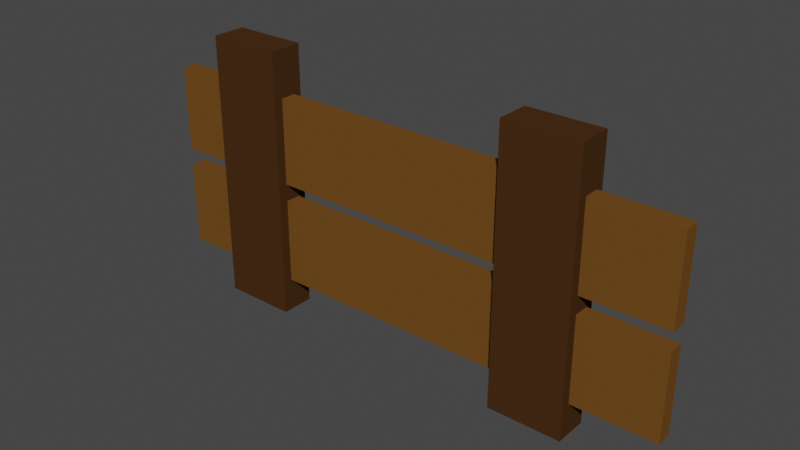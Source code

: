 # Source: fence.blend  (saved by Blender 3.1.7; exported with 4.5.12 LTS)
import bpy
from mathutils import Matrix  # noqa: F401  (used for matrix-valued properties, if any)

bpy.ops.wm.read_factory_settings(use_empty=True)
scene = bpy.context.scene
scene.name = 'Scene'

# ---- collections
col_collection = bpy.data.collections.new('Collection'); scene.collection.children.link(col_collection)

# ---- materials (node trees are filled in below, after node groups)
mat_fenceboard = bpy.data.materials.new('FenceBoard')
mat_fenceboard.alpha_threshold = 0.0
mat_fenceboard.use_transparent_shadow = False
mat_fenceboard.line_color = (0.0, 0.0, 0.0, 1.0)
mat_fencepost = bpy.data.materials.new('FencePost')
mat_fencepost.alpha_threshold = 0.0
mat_fencepost.use_transparent_shadow = False
mat_fencepost.line_color = (0.0, 0.0, 0.0, 1.0)

# ---- material node trees
mat_fenceboard.use_nodes = True; mat_fenceboard.node_tree.nodes.clear()
_N = mat_fenceboard.node_tree.nodes; _L = mat_fenceboard.node_tree.links
n0 = _N.new('ShaderNodeOutputMaterial'); n0.name = 'Material Output'; n0.location = (300, 300)
n1 = _N.new('ShaderNodeBsdfPrincipled'); n1.name = 'Principled BSDF'; n1.location = (10, 300)
n1.distribution = 'GGX'
n1.subsurface_method = 'BURLEY'
n1.inputs[0].default_value = (0.1586, 0.0693, 0.01464, 1.0)
n1.inputs[2].default_value = 0.4
n1.inputs[3].default_value = 1.45
n1.inputs[13].default_value = 0.0
n1.inputs[27].default_value = (0.0, 0.0, 0.0, 1.0)
n1.inputs[28].default_value = 1.0
_L.new(n1.outputs[0], n0.inputs[0])
n0.is_active_output = True
mat_fencepost.use_nodes = True; mat_fencepost.node_tree.nodes.clear()
_N = mat_fencepost.node_tree.nodes; _L = mat_fencepost.node_tree.links
n0 = _N.new('ShaderNodeOutputMaterial'); n0.name = 'Material Output'; n0.location = (300, 300)
n1 = _N.new('ShaderNodeBsdfPrincipled'); n1.name = 'Principled BSDF'; n1.location = (10, 300)
n1.distribution = 'GGX'
n1.subsurface_method = 'BURLEY'
n1.inputs[0].default_value = (0.06321, 0.02768, 0.009067, 1.0)
n1.inputs[2].default_value = 0.4
n1.inputs[3].default_value = 1.45
n1.inputs[13].default_value = 0.0
n1.inputs[27].default_value = (0.0, 0.0, 0.0, 1.0)
n1.inputs[28].default_value = 1.0
_L.new(n1.outputs[0], n0.inputs[0])
n0.is_active_output = True

# ---- world
world_world = bpy.data.worlds.new('World'); scene.world = world_world
world_world.use_nodes = True; world_world.node_tree.nodes.clear()
_N = world_world.node_tree.nodes; _L = world_world.node_tree.links
n0 = _N.new('ShaderNodeOutputWorld'); n0.name = 'World Output'; n0.location = (300, 300)
n1 = _N.new('ShaderNodeBackground'); n1.name = 'Background'; n1.location = (10, 300)
n1.inputs[0].default_value = (0.05088, 0.05088, 0.05088, 1.0)
_L.new(n1.outputs[0], n0.inputs[0])
n0.is_active_output = True
world_world.color = (0.05088, 0.05088, 0.05088)
world_world.use_sun_shadow = False
world_world.sun_shadow_jitter_overblur = 0.0

# ---- meshes
me_cube_002 = bpy.data.meshes.new('Cube.002')
me_cube_002.from_pydata([(3.665, 2.0, -27.56), (3.665, 2.0, -29.56), (3.665, 2.384e-07, -27.56), (3.665, 2.384e-07, -29.56), (1.665, 2.0, -27.56), (1.665, 2.0, -29.56), (1.665, 2.384e-07, -27.56), (1.665, 2.384e-07, -29.56), (14.56, 1.013, -28.14), (14.56, 1.013, -29.06), (14.56, 1.653, -28.14), (14.56, 1.653, -29.06), (-1.192e-07, 1.013, -28.14), (-1.192e-07, 1.013, -29.06), (-1.192e-07, 1.653, -28.14), (-1.192e-07, 1.653, -29.06), (12.32, 2.0, -27.56), (12.32, 2.0, -29.56), (12.32, 2.384e-07, -27.56), (12.32, 2.384e-07, -29.56), (10.32, 2.0, -27.56), (10.32, 2.0, -29.56), (10.32, 2.384e-07, -27.56), (10.32, 2.384e-07, -29.56), (14.56, 0.2433, -28.14), (14.56, 0.2433, -29.06), (14.56, 0.8835, -28.14), (14.56, 0.8835, -29.06), (-1.192e-07, 0.2433, -28.14), (-1.192e-07, 0.2433, -29.06), (-1.192e-07, 0.8835, -28.14), (-1.192e-07, 0.8835, -29.06)], [], [(0, 4, 6, 2), (3, 2, 6, 7), (7, 6, 4, 5), (5, 1, 3, 7), (1, 0, 2, 3), (5, 4, 0, 1), (8, 12, 14, 10), (11, 10, 14, 15), (15, 14, 12, 13), (13, 9, 11, 15), (9, 8, 10, 11), (13, 12, 8, 9), (16, 20, 22, 18), (19, 18, 22, 23), (23, 22, 20, 21), (21, 17, 19, 23), (17, 16, 18, 19), (21, 20, 16, 17), (24, 28, 30, 26), (27, 26, 30, 31), (31, 30, 28, 29), (29, 25, 27, 31), (25, 24, 26, 27), (29, 28, 24, 25)])
me_cube_002.polygons.foreach_set('material_index', [1, 1, 1, 1, 1, 1, 0, 0, 0, 0, 0, 0, 1, 1, 1, 1, 1, 1, 0, 0, 0, 0, 0, 0])
_uv = me_cube_002.uv_layers.new(name='UVMap')
_uv.uv.foreach_set('vector', [0.625, 0.5, 0.875, 0.5, 0.875, 0.75, 0.625, 0.75, 0.375, 0.75, 0.625, 0.75, 0.625, 1.0, 0.375, 1.0, 0.375, 0.0, 0.625, 0.0, 0.625, 0.25, 0.375, 0.25, 0.125, 0.5, 0.375, 0.5, 0.375, 0.75, 0.125, 0.75, 0.375, 0.5, 0.625, 0.5, 0.625, 0.75, 0.375, 0.75, 0.375, 0.25, 0.625, 0.25, 0.625, 0.5, 0.375, 0.5, 0.625, 0.5, 0.875, 0.5, 0.875, 0.75, 0.625, 0.75, 0.375, 0.75, 0.625, 0.75, 0.625, 1.0, 0.375, 1.0, 0.375, 0.0, 0.625, 0.0, 0.625, 0.25, 0.375, 0.25, 0.125, 0.5, 0.375, 0.5, 0.375, 0.75, 0.125, 0.75, 0.375, 0.5, 0.625, 0.5, 0.625, 0.75, 0.375, 0.75, 0.375, 0.25, 0.625, 0.25, 0.625, 0.5, 0.375, 0.5, 0.625, 0.5, 0.875, 0.5, 0.875, 0.75, 0.625, 0.75, 0.375, 0.75, 0.625, 0.75, 0.625, 1.0, 0.375, 1.0, 0.375, 0.0, 0.625, 0.0, 0.625, 0.25, 0.375, 0.25, 0.125, 0.5, 0.375, 0.5, 0.375, 0.75, 0.125, 0.75, 0.375, 0.5, 0.625, 0.5, 0.625, 0.75, 0.375, 0.75, 0.375, 0.25, 0.625, 0.25, 0.625, 0.5, 0.375, 0.5, 0.625, 0.5, 0.875, 0.5, 0.875, 0.75, 0.625, 0.75, 0.375, 0.75, 0.625, 0.75, 0.625, 1.0, 0.375, 1.0, 0.375, 0.0, 0.625, 0.0, 0.625, 0.25, 0.375, 0.25, 0.125, 0.5, 0.375, 0.5, 0.375, 0.75, 0.125, 0.75, 0.375, 0.5, 0.625, 0.5, 0.625, 0.75, 0.375, 0.75, 0.375, 0.25, 0.625, 0.25, 0.625, 0.5, 0.375, 0.5])
me_cube_002.materials.append(mat_fenceboard)
me_cube_002.materials.append(mat_fencepost)
me_cube_002.use_remesh_preserve_volume = False
me_cube_002.use_remesh_preserve_attributes = False
me_cube_002.use_mirror_vertex_groups = False
me_cube_002.update()

# ---- objects
ob_fence = bpy.data.objects.new('Fence', me_cube_002)

# ---- transforms, parenting, visibility, modifiers, constraints
ob_fence.location = (0.0, -2.384e-07, -4.768e-07)
ob_fence.rotation_euler = (1.571, -0.0, 0.0)
ob_fence.scale = (0.5494, 2.0, 0.25)
ob_fence.lock_rotations_4d = False
ob_fence.empty_display_type = 'ARROWS'
ob_fence.show_wire = True
ob_fence.lineart.crease_threshold = 0.0

# ---- collection membership
col_collection.objects.link(ob_fence)

# ---- scene / render settings (as saved in the file)
scene.frame_start = 1; scene.frame_end = 250; scene.frame_set(118)
scene.render.engine = 'BLENDER_EEVEE_NEXT'
scene.cycles.sampling_pattern = 'TABULATED_SOBOL'
scene.cycles.use_light_tree = False
scene.view_settings.view_transform = 'Filmic'
bpy.context.view_layer.update()

# ---- added for rendering (the .blend has no active camera and no usable light): camera, sun
cam_auto = bpy.data.cameras.new('AutoCamera')
cam_auto.lens = 50.0
cam_auto.sensor_width = 36.0
cam_auto.clip_end = 1000.0
ob_auto_camera = bpy.data.objects.new('AutoCamera', cam_auto)
scene.collection.objects.link(ob_auto_camera)
ob_auto_camera.location = (12.2884, -2.80716, 8.63071)
ob_auto_camera.rotation_euler = (1.09748, -7.21219e-08, 0.694738)
scene.camera = ob_auto_camera
light_auto_sun = bpy.data.lights.new('AutoSun', 'SUN')
light_auto_sun.energy = 3.0
light_auto_sun.angle = 0.0523599
ob_auto_sun = bpy.data.objects.new('AutoSun', light_auto_sun)
scene.collection.objects.link(ob_auto_sun)
ob_auto_sun.rotation_euler = (0.872665, 0.174533, 0.523599)
bpy.context.view_layer.update()
